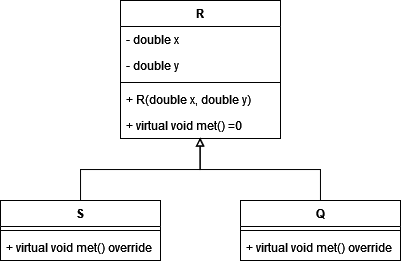

The diagram above was exported from draw.io. Its source (the exported page's mxGraphModel, read from the mxfile embedded in the PNG):
<mxGraphModel dx="989" dy="520" grid="1" gridSize="10" guides="1" tooltips="1" connect="1" arrows="1" fold="1" page="1" pageScale="1" pageWidth="827" pageHeight="1169" math="0" shadow="0">
  <root>
    <mxCell id="0" />
    <mxCell id="1" parent="0" />
    <mxCell id="nFuyXAQNDz9CskFeSONi-1" value="R" style="swimlane;fontStyle=1;align=center;verticalAlign=top;childLayout=stackLayout;horizontal=1;startSize=26;horizontalStack=0;resizeParent=1;resizeParentMax=0;resizeLast=0;collapsible=1;marginBottom=0;whiteSpace=wrap;html=1;" vertex="1" parent="1">
      <mxGeometry x="320" y="340" width="160" height="138" as="geometry" />
    </mxCell>
    <mxCell id="nFuyXAQNDz9CskFeSONi-2" value="- double x" style="text;strokeColor=none;fillColor=none;align=left;verticalAlign=top;spacingLeft=4;spacingRight=4;overflow=hidden;rotatable=0;points=[[0,0.5],[1,0.5]];portConstraint=eastwest;whiteSpace=wrap;html=1;" vertex="1" parent="nFuyXAQNDz9CskFeSONi-1">
      <mxGeometry y="26" width="160" height="26" as="geometry" />
    </mxCell>
    <mxCell id="nFuyXAQNDz9CskFeSONi-5" value="- double y" style="text;strokeColor=none;fillColor=none;align=left;verticalAlign=top;spacingLeft=4;spacingRight=4;overflow=hidden;rotatable=0;points=[[0,0.5],[1,0.5]];portConstraint=eastwest;whiteSpace=wrap;html=1;" vertex="1" parent="nFuyXAQNDz9CskFeSONi-1">
      <mxGeometry y="52" width="160" height="26" as="geometry" />
    </mxCell>
    <mxCell id="nFuyXAQNDz9CskFeSONi-3" value="" style="line;strokeWidth=1;fillColor=none;align=left;verticalAlign=middle;spacingTop=-1;spacingLeft=3;spacingRight=3;rotatable=0;labelPosition=right;points=[];portConstraint=eastwest;strokeColor=inherit;" vertex="1" parent="nFuyXAQNDz9CskFeSONi-1">
      <mxGeometry y="78" width="160" height="8" as="geometry" />
    </mxCell>
    <mxCell id="nFuyXAQNDz9CskFeSONi-4" value="+ R(double x, double y)" style="text;strokeColor=none;fillColor=none;align=left;verticalAlign=top;spacingLeft=4;spacingRight=4;overflow=hidden;rotatable=0;points=[[0,0.5],[1,0.5]];portConstraint=eastwest;whiteSpace=wrap;html=1;" vertex="1" parent="nFuyXAQNDz9CskFeSONi-1">
      <mxGeometry y="86" width="160" height="26" as="geometry" />
    </mxCell>
    <mxCell id="nFuyXAQNDz9CskFeSONi-6" value="+ virtual void met() =0" style="text;strokeColor=none;fillColor=none;align=left;verticalAlign=top;spacingLeft=4;spacingRight=4;overflow=hidden;rotatable=0;points=[[0,0.5],[1,0.5]];portConstraint=eastwest;whiteSpace=wrap;html=1;" vertex="1" parent="nFuyXAQNDz9CskFeSONi-1">
      <mxGeometry y="112" width="160" height="26" as="geometry" />
    </mxCell>
    <mxCell id="nFuyXAQNDz9CskFeSONi-23" style="edgeStyle=orthogonalEdgeStyle;rounded=0;orthogonalLoop=1;jettySize=auto;html=1;entryX=0.499;entryY=0.969;entryDx=0;entryDy=0;entryPerimeter=0;endArrow=block;endFill=0;" edge="1" parent="1" source="nFuyXAQNDz9CskFeSONi-16" target="nFuyXAQNDz9CskFeSONi-6">
      <mxGeometry relative="1" as="geometry" />
    </mxCell>
    <mxCell id="nFuyXAQNDz9CskFeSONi-16" value="S" style="swimlane;fontStyle=1;align=center;verticalAlign=top;childLayout=stackLayout;horizontal=1;startSize=26;horizontalStack=0;resizeParent=1;resizeParentMax=0;resizeLast=0;collapsible=1;marginBottom=0;whiteSpace=wrap;html=1;" vertex="1" parent="1">
      <mxGeometry x="200" y="540" width="160" height="60" as="geometry" />
    </mxCell>
    <mxCell id="nFuyXAQNDz9CskFeSONi-18" value="" style="line;strokeWidth=1;fillColor=none;align=left;verticalAlign=middle;spacingTop=-1;spacingLeft=3;spacingRight=3;rotatable=0;labelPosition=right;points=[];portConstraint=eastwest;strokeColor=inherit;" vertex="1" parent="nFuyXAQNDz9CskFeSONi-16">
      <mxGeometry y="26" width="160" height="8" as="geometry" />
    </mxCell>
    <mxCell id="nFuyXAQNDz9CskFeSONi-19" value="+ virtual void met() override" style="text;strokeColor=none;fillColor=none;align=left;verticalAlign=top;spacingLeft=4;spacingRight=4;overflow=hidden;rotatable=0;points=[[0,0.5],[1,0.5]];portConstraint=eastwest;whiteSpace=wrap;html=1;" vertex="1" parent="nFuyXAQNDz9CskFeSONi-16">
      <mxGeometry y="34" width="160" height="26" as="geometry" />
    </mxCell>
    <mxCell id="nFuyXAQNDz9CskFeSONi-24" style="edgeStyle=orthogonalEdgeStyle;rounded=0;orthogonalLoop=1;jettySize=auto;html=1;entryX=0.496;entryY=0.987;entryDx=0;entryDy=0;entryPerimeter=0;endArrow=block;endFill=0;" edge="1" parent="1" source="nFuyXAQNDz9CskFeSONi-20" target="nFuyXAQNDz9CskFeSONi-6">
      <mxGeometry relative="1" as="geometry" />
    </mxCell>
    <mxCell id="nFuyXAQNDz9CskFeSONi-20" value="Q" style="swimlane;fontStyle=1;align=center;verticalAlign=top;childLayout=stackLayout;horizontal=1;startSize=26;horizontalStack=0;resizeParent=1;resizeParentMax=0;resizeLast=0;collapsible=1;marginBottom=0;whiteSpace=wrap;html=1;" vertex="1" parent="1">
      <mxGeometry x="440" y="540" width="160" height="60" as="geometry" />
    </mxCell>
    <mxCell id="nFuyXAQNDz9CskFeSONi-21" value="" style="line;strokeWidth=1;fillColor=none;align=left;verticalAlign=middle;spacingTop=-1;spacingLeft=3;spacingRight=3;rotatable=0;labelPosition=right;points=[];portConstraint=eastwest;strokeColor=inherit;" vertex="1" parent="nFuyXAQNDz9CskFeSONi-20">
      <mxGeometry y="26" width="160" height="8" as="geometry" />
    </mxCell>
    <mxCell id="nFuyXAQNDz9CskFeSONi-22" value="+ virtual void met() override" style="text;strokeColor=none;fillColor=none;align=left;verticalAlign=top;spacingLeft=4;spacingRight=4;overflow=hidden;rotatable=0;points=[[0,0.5],[1,0.5]];portConstraint=eastwest;whiteSpace=wrap;html=1;" vertex="1" parent="nFuyXAQNDz9CskFeSONi-20">
      <mxGeometry y="34" width="160" height="26" as="geometry" />
    </mxCell>
  </root>
</mxGraphModel>